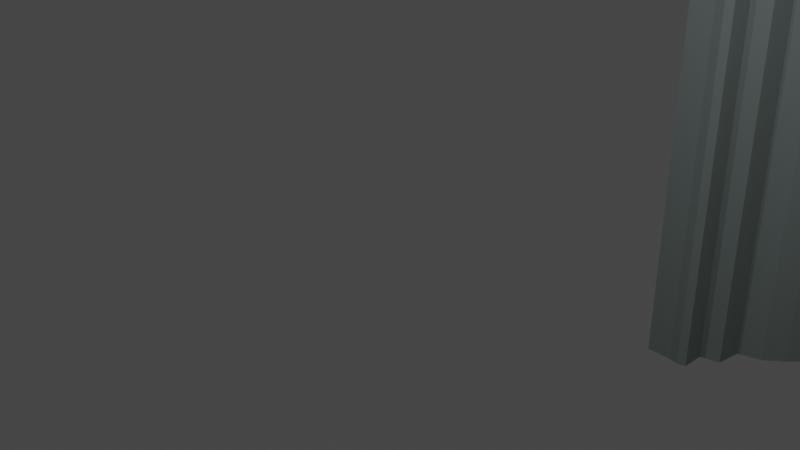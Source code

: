 # Source: arco.blend  (saved by Blender 3.0.42; exported with 4.5.12 LTS)
import bpy
from mathutils import Matrix  # noqa: F401  (used for matrix-valued properties, if any)

bpy.ops.wm.read_factory_settings(use_empty=True)
scene = bpy.context.scene
scene.name = 'Scene'

# ---- collections
col_collection = bpy.data.collections.new('Collection'); scene.collection.children.link(col_collection)

# ---- materials (node trees are filled in below, after node groups)
mat_material = bpy.data.materials.new('Material')
mat_material.alpha_threshold = 0.0
mat_material.use_transparent_shadow = False
mat_material.line_color = (0.0, 0.0, 0.0, 1.0)

# ---- material node trees
mat_material.use_nodes = True; mat_material.node_tree.nodes.clear()
_N = mat_material.node_tree.nodes; _L = mat_material.node_tree.links
n0 = _N.new('ShaderNodeOutputMaterial'); n0.name = 'Material Output'; n0.location = (300, 300)
n1 = _N.new('ShaderNodeBsdfPrincipled'); n1.name = 'Principled BSDF'; n1.location = (10, 300)
n1.distribution = 'GGX'
n1.subsurface_method = 'RANDOM_WALK_SKIN'
n1.inputs[0].default_value = (0.181, 0.2126, 0.2064, 1.0)
n1.inputs[2].default_value = 1.0
n1.inputs[3].default_value = 1.45
n1.inputs[27].default_value = (0.0, 0.0, 0.0, 1.0)
n1.inputs[28].default_value = 1.0
_L.new(n1.outputs[0], n0.inputs[0])
n0.is_active_output = True

# ---- world
world_world = bpy.data.worlds.new('World'); scene.world = world_world
world_world.use_nodes = True; world_world.node_tree.nodes.clear()
_N = world_world.node_tree.nodes; _L = world_world.node_tree.links
n0 = _N.new('ShaderNodeOutputWorld'); n0.name = 'World Output'; n0.location = (300, 300)
n1 = _N.new('ShaderNodeBackground'); n1.name = 'Background'; n1.location = (10, 300)
n1.inputs[0].default_value = (0.05088, 0.05088, 0.05088, 1.0)
_L.new(n1.outputs[0], n0.inputs[0])
n0.is_active_output = True
world_world.color = (0.05088, 0.05088, 0.05088)
world_world.use_sun_shadow = False
world_world.sun_shadow_jitter_overblur = 0.0

# ---- cameras
cam_camera = bpy.data.cameras.new('Camera')
cam_camera.clip_end = 100.0
cam_camera.ortho_scale = 7.314

# ---- lights
light_light = bpy.data.lights.new('Light', 'POINT')
light_light.transmission_factor = 0.0
light_light.energy = 1000.0
light_light.shadow_soft_size = 0.1
light_light.shadow_maximum_resolution = 0.006
light_light.use_absolute_resolution = True
light_light_001 = bpy.data.lights.new('Light.001', 'POINT')
light_light_001.transmission_factor = 0.0
light_light_001.energy = 1000.0
light_light_001.shadow_soft_size = 0.1
light_light_001.shadow_maximum_resolution = 0.006
light_light_001.use_absolute_resolution = True

# ---- meshes
me_cube = bpy.data.meshes.new('Cube')
me_cube.from_pydata([(0.8477, 1.077, 1.0), (1.0, 1.229, -4.906), (-0.8477, 1.077, 1.0), (-1.0, 1.0, -4.906), (-0.8477, -0.6187, 1.0), (-1.0, -0.771, -4.906), (-0.5718, -0.6187, 1.0), (0.8477, 0.8728, 1.0), (-0.429, -0.6459, 1.0), (-0.4441, -0.6493, 1.0), (-0.4441, -0.2517, 1.0), (-0.118, -0.1639, 1.0), (-0.0642, 0.2721, 1.0), (0.367, 0.3993, 1.0), (0.6225, 0.6176, 1.0), (1.0, 0.8152, -4.906), (-0.5862, -0.771, -4.906), (0.7296, 0.5088, -4.906), (0.4412, 0.2625, -4.906), (0.07472, 0.1543, -4.906), (0.02065, -0.2843, -4.906), (-0.2918, -0.3684, -4.906), (-0.2918, -0.771, -4.906), (-0.4264, -0.8014, -4.906), (-1.0, -0.771, 1.0), (-1.0, 1.229, 1.0), (1.0, 1.229, 1.0), (-0.4264, -0.8014, 1.0), (-0.5862, -0.771, 1.0), (-0.2918, -0.771, 1.0), (-0.2918, -0.3684, 1.0), (0.02065, -0.2843, 1.0), (0.07472, 0.1543, 1.0), (0.4412, 0.2625, 1.0), (0.7296, 0.5088, 1.0), (1.0, 0.8152, 1.0), (0.8477, 0.7958, 1.885), (-0.8477, 0.7958, 1.885), (-0.8477, -1.117, 1.69), (-0.5718, -1.117, 1.69), (0.8477, 0.5932, 1.861), (-0.429, -0.9155, 1.687), (-0.4441, -0.9188, 1.687), (-0.4441, -0.5239, 1.732), (-0.118, -0.4366, 1.742), (-0.0642, -0.003509, 1.792), (0.367, 0.1229, 1.807), (0.6225, 0.3397, 1.832), (0.8477, 0.4154, 2.731), (-0.8477, 0.4154, 2.731), (-0.8477, -1.465, 2.345), (-0.5718, -1.465, 2.345), (0.8477, 0.2168, 2.685), (-0.429, -1.262, 2.339), (-0.4441, -1.265, 2.338), (-0.4441, -0.8782, 2.428), (-0.118, -0.7927, 2.448), (-0.0642, -0.3681, 2.548), (0.367, -0.2442, 2.577), (0.6225, -0.03168, 2.626), (0.8477, -0.05959, 3.528), (-0.8477, -0.05959, 3.528), (-0.8477, -1.884, 2.955), (-0.5718, -1.655, 2.955), (0.8477, -0.2515, 3.459), (-0.429, -1.681, 2.946), (-0.4441, -1.684, 2.945), (-0.4441, -1.31, 3.079), (-0.118, -1.227, 3.109), (-0.0642, -0.8169, 3.256), (0.367, -0.6972, 3.299), (0.6225, -0.4917, 3.373), (0.8477, -0.6228, 4.266), (-0.8477, -0.6228, 4.266), (-0.8477, -2.371, 3.514), (-0.5718, -2.142, 3.514), (0.8477, -0.8056, 4.175), (-0.429, -2.167, 3.502), (-0.4441, -2.17, 3.5), (-0.4441, -1.813, 3.677), (-0.118, -1.735, 3.716), (-0.0642, -1.344, 3.909), (0.367, -1.23, 3.965), (0.6225, -1.034, 4.062), (0.8477, -1.267, 4.934), (-0.8477, -1.267, 4.934), (-0.8477, -2.919, 4.013), (-0.5718, -2.919, 4.013), (0.8477, -1.438, 4.823), (-0.429, -2.713, 3.998), (-0.4441, -2.716, 3.996), (-0.4441, -2.382, 4.212), (-0.118, -2.308, 4.26), (-0.0642, -1.942, 4.497), (0.367, -1.836, 4.566), (0.6225, -1.652, 4.685), (0.8477, -1.983, 5.524), (-0.8477, -1.983, 5.524), (-0.8477, -3.521, 4.446), (-0.5718, -3.292, 4.446), (0.8477, -2.141, 5.394), (-0.429, -3.313, 4.428), (-0.4441, -3.315, 4.426), (-0.4441, -3.008, 4.679), (-0.118, -2.941, 4.735), (-0.0642, -2.604, 5.012), (0.367, -2.506, 5.093), (0.6225, -2.338, 5.232), (0.8477, -2.763, 6.028), (-0.8477, -2.763, 6.028), (-0.8477, -4.168, 4.807), (-0.5718, -3.939, 4.807), (0.8477, -2.904, 5.881), (-0.429, -3.958, 4.787), (-0.4441, -3.96, 4.785), (-0.4441, -3.684, 5.071), (-0.118, -3.623, 5.134), (-0.0642, -3.321, 5.448), (0.367, -3.233, 5.54), (0.6225, -3.081, 5.697), (0.8477, -3.595, 6.439), (-0.8477, -3.595, 6.439), (-0.8477, -4.852, 5.091), (-0.5718, -4.623, 5.091), (0.8477, -3.718, 6.277), (-0.429, -4.64, 5.07), (-0.4441, -4.642, 5.067), (-0.4441, -4.4, 5.383), (-0.118, -4.347, 5.453), (-0.0642, -4.083, 5.8), (0.367, -4.005, 5.901), (0.6225, -3.873, 6.074), (0.8477, -4.468, 6.752), (-0.8477, -4.468, 6.752), (-0.8477, -5.564, 5.296), (-0.5718, -5.335, 5.296), (0.8477, -4.572, 6.577), (-0.429, -5.349, 5.272), (-0.4441, -5.351, 5.269), (-0.4441, -5.148, 5.611), (-0.118, -5.103, 5.686), (-0.0642, -4.88, 6.061), (0.367, -4.815, 6.17), (0.6225, -4.703, 6.358), (0.8477, -5.372, 6.963), (-0.8477, -5.372, 6.963), (-0.8477, -6.295, 5.417), (-0.5718, -6.295, 5.417), (0.8477, -5.455, 6.777), (-0.429, -6.078, 5.392), (-0.4441, -6.079, 5.389), (-0.4441, -5.916, 5.752), (-0.118, -5.88, 5.832), (-0.0642, -5.701, 6.229), (0.367, -5.649, 6.346), (0.6225, -5.56, 6.545), (0.8477, -6.294, 7.07), (-0.8477, -6.294, 7.07), (-0.8477, -7.035, 5.453), (-0.5718, -6.806, 5.453), (0.8477, -6.356, 6.875), (-0.429, -6.815, 5.427), (-0.4441, -6.816, 5.424), (-0.4441, -6.696, 5.803), (-0.118, -6.669, 5.887), (-0.0642, -6.537, 6.303), (0.367, -6.499, 6.424), (0.6225, -6.433, 6.632), (0.8477, -7.222, 7.069), (-0.8477, -7.222, 7.069), (-0.8477, -7.546, 5.405), (-0.5718, -7.546, 5.405), (0.8477, -7.261, 6.869), (-0.429, -7.551, 5.378), (-0.4441, -7.552, 5.375), (-0.4441, -7.476, 5.765), (-0.118, -7.459, 5.851), (-0.0642, -7.376, 6.279), (0.367, -7.351, 6.404), (0.6225, -7.31, 6.619)], [], [(3, 1, 15, 17, 18, 19, 20, 21, 22, 23, 16, 5), (2, 8, 9), (5, 24, 25, 3), (16, 28, 24, 5), (3, 25, 26, 1), (28, 16, 23, 27), (27, 23, 22, 29), (29, 22, 21, 30), (30, 21, 20, 31), (31, 20, 19, 32), (32, 19, 18, 33), (33, 18, 17, 34), (34, 17, 15, 35), (1, 26, 35, 15), (4, 2, 25, 24), (2, 0, 26, 25), (8, 6, 28, 27), (9, 8, 27, 29), (10, 9, 29, 30), (11, 10, 30, 31), (12, 11, 31, 32), (13, 12, 32, 33), (14, 13, 33, 34), (7, 14, 34, 35), (0, 7, 35, 26), (6, 4, 24, 28), (6, 8, 41, 39), (14, 7, 40, 47), (0, 2, 37, 36), (13, 14, 47, 46), (2, 4, 38, 37), (12, 13, 46, 45), (11, 12, 45, 44), (10, 11, 44, 43), (8, 2, 37, 41), (45, 46, 58, 57), (44, 45, 57, 56), (37, 42, 54, 49), (43, 44, 56, 55), (42, 43, 55, 54), (38, 39, 51, 50), (39, 41, 53, 51), (40, 36, 48, 52), (36, 37, 49, 48), (2, 9, 42, 37), (7, 0, 36, 40), (4, 6, 39, 38), (9, 10, 43, 42), (50, 51, 63, 62), (51, 53, 65, 63), (52, 48, 60, 64), (48, 49, 61, 60), (59, 52, 64, 71), (49, 50, 62, 61), (58, 59, 71, 70), (53, 49, 61, 65), (57, 58, 70, 69), (41, 37, 49, 53), (46, 47, 59, 58), (37, 38, 50, 49), (47, 40, 52, 59), (61, 62, 74, 73), (70, 71, 83, 82), (65, 61, 73, 77), (69, 70, 82, 81), (68, 69, 81, 80), (61, 66, 78, 73), (67, 68, 80, 79), (66, 67, 79, 78), (62, 63, 75, 74), (54, 55, 67, 66), (55, 56, 68, 67), (49, 54, 66, 61), (56, 57, 69, 68), (73, 78, 90, 85), (79, 80, 92, 91), (78, 79, 91, 90), (74, 75, 87, 86), (75, 77, 89, 87), (76, 72, 84, 88), (72, 73, 85, 84), (83, 76, 88, 95), (73, 74, 86, 85), (71, 64, 76, 83), (60, 61, 73, 72), (64, 60, 72, 76), (63, 65, 77, 75), (87, 89, 101, 99), (88, 84, 96, 100), (84, 85, 97, 96), (95, 88, 100, 107), (85, 86, 98, 97), (94, 95, 107, 106), (89, 85, 97, 101), (93, 94, 106, 105), (92, 93, 105, 104), (80, 81, 93, 92), (81, 82, 94, 93), (77, 73, 85, 89), (82, 83, 95, 94), (101, 97, 109, 113), (105, 106, 118, 117), (104, 105, 117, 116), (97, 102, 114, 109), (103, 104, 116, 115), (102, 103, 115, 114), (98, 99, 111, 110), (99, 101, 113, 111), (100, 96, 108, 112), (86, 87, 99, 98), (90, 91, 103, 102), (91, 92, 104, 103), (85, 90, 102, 97), (114, 115, 127, 126), (110, 111, 123, 122), (111, 113, 125, 123), (112, 108, 120, 124), (108, 109, 121, 120), (119, 112, 124, 131), (109, 110, 122, 121), (118, 119, 131, 130), (113, 109, 121, 125), (106, 107, 119, 118), (97, 98, 110, 109), (107, 100, 112, 119), (96, 97, 109, 108), (120, 121, 133, 132), (131, 124, 136, 143), (121, 122, 134, 133), (130, 131, 143, 142), (125, 121, 133, 137), (129, 130, 142, 141), (128, 129, 141, 140), (121, 126, 138, 133), (127, 128, 140, 139), (115, 116, 128, 127), (109, 114, 126, 121), (116, 117, 129, 128), (117, 118, 130, 129), (140, 141, 153, 152), (133, 138, 150, 145), (139, 140, 152, 151), (138, 139, 151, 150), (134, 135, 147, 146), (135, 137, 149, 147), (136, 132, 144, 148), (132, 133, 145, 144), (143, 136, 148, 155), (124, 120, 132, 136), (123, 125, 137, 135), (122, 123, 135, 134), (126, 127, 139, 138), (146, 147, 159, 158), (147, 149, 161, 159), (148, 144, 156, 160), (144, 145, 157, 156), (155, 148, 160, 167), (145, 146, 158, 157), (154, 155, 167, 166), (149, 145, 157, 161), (153, 154, 166, 165), (141, 142, 154, 153), (137, 133, 145, 149), (142, 143, 155, 154), (133, 134, 146, 145), (157, 158, 170, 169), (166, 167, 179, 178), (161, 157, 169, 173), (165, 166, 178, 177), (164, 165, 177, 176), (157, 162, 174, 169), (163, 164, 176, 175), (162, 163, 175, 174), (158, 159, 171, 170), (150, 151, 163, 162), (151, 152, 164, 163), (145, 150, 162, 157), (152, 153, 165, 164), (172, 168, 179), (168, 169, 179), (169, 170, 171), (169, 171, 173), (177, 178, 169), (178, 179, 169), (175, 176, 177), (175, 177, 169), (174, 175, 169), (167, 160, 172, 179), (156, 157, 169, 168), (160, 156, 168, 172), (159, 161, 173, 171)])
_k = {(2, 4): 1.0, (0, 2): 1.0, (6, 8): 1.0, (8, 9): 1.0, (9, 10): 1.0, (10, 11): 1.0, (11, 12): 1.0, (12, 13): 1.0, (13, 14): 1.0, (7, 14): 1.0, (0, 7): 1.0, (4, 6): 1.0, (37, 38): 1.0, (36, 37): 1.0, (39, 41): 1.0, (42, 43): 1.0, (43, 44): 1.0, (44, 45): 1.0, (45, 46): 1.0, (46, 47): 1.0, (40, 47): 1.0, (36, 40): 1.0, (38, 39): 1.0, (49, 50): 1.0, (48, 49): 1.0, (51, 53): 1.0, (54, 55): 1.0, (55, 56): 1.0, (56, 57): 1.0, (57, 58): 1.0, (58, 59): 1.0, (52, 59): 1.0, (48, 52): 1.0, (50, 51): 1.0, (61, 62): 1.0, (60, 61): 1.0, (63, 65): 1.0, (66, 67): 1.0, (67, 68): 1.0, (68, 69): 1.0, (69, 70): 1.0, (70, 71): 1.0, (64, 71): 1.0, (60, 64): 1.0, (62, 63): 1.0, (73, 74): 1.0, (72, 73): 1.0, (75, 77): 1.0, (78, 79): 1.0, (79, 80): 1.0, (80, 81): 1.0, (81, 82): 1.0, (82, 83): 1.0, (76, 83): 1.0, (72, 76): 1.0, (74, 75): 1.0, (85, 86): 1.0, (84, 85): 1.0, (87, 89): 1.0, (90, 91): 1.0, (91, 92): 1.0, (92, 93): 1.0, (93, 94): 1.0, (94, 95): 1.0, (88, 95): 1.0, (84, 88): 1.0, (86, 87): 1.0, (97, 98): 1.0, (96, 97): 1.0, (99, 101): 1.0, (102, 103): 1.0, (103, 104): 1.0, (104, 105): 1.0, (105, 106): 1.0, (106, 107): 1.0, (100, 107): 1.0, (96, 100): 1.0, (98, 99): 1.0, (109, 110): 1.0, (108, 109): 1.0, (111, 113): 1.0, (114, 115): 1.0, (115, 116): 1.0, (116, 117): 1.0, (117, 118): 1.0, (118, 119): 1.0, (112, 119): 1.0, (108, 112): 1.0, (110, 111): 1.0, (121, 122): 1.0, (120, 121): 1.0, (123, 125): 1.0, (126, 127): 1.0, (127, 128): 1.0, (128, 129): 1.0, (129, 130): 1.0, (130, 131): 1.0, (124, 131): 1.0, (120, 124): 1.0, (122, 123): 1.0, (133, 134): 1.0, (132, 133): 1.0, (135, 137): 1.0, (138, 139): 1.0, (139, 140): 1.0, (140, 141): 1.0, (141, 142): 1.0, (142, 143): 1.0, (136, 143): 1.0, (132, 136): 1.0, (134, 135): 1.0, (145, 146): 1.0, (144, 145): 1.0, (147, 149): 1.0, (150, 151): 1.0, (151, 152): 1.0, (152, 153): 1.0, (153, 154): 1.0, (154, 155): 1.0, (148, 155): 1.0, (144, 148): 1.0, (146, 147): 1.0, (157, 158): 1.0, (156, 157): 1.0, (159, 161): 1.0, (162, 163): 1.0, (163, 164): 1.0, (164, 165): 1.0, (165, 166): 1.0, (166, 167): 1.0, (160, 167): 1.0, (156, 160): 1.0, (158, 159): 1.0, (169, 170): 1.0, (168, 169): 1.0, (171, 173): 1.0, (174, 175): 1.0, (175, 176): 1.0, (176, 177): 1.0, (177, 178): 1.0, (178, 179): 1.0, (172, 179): 1.0, (168, 172): 1.0, (170, 171): 1.0}
me_cube.attributes.new('crease_edge', 'FLOAT', 'EDGE').data.foreach_set('value', [_k.get((min(e.vertices), max(e.vertices)), 0.0) for e in me_cube.edges])
_uv = me_cube.uv_layers.new(name='UVMap')
_uv.uv.foreach_set('vector', [0.125, 0.5, 0.375, 0.5, 0.375, 0.5517, 0.3412, 0.59, 0.3052, 0.6208, 0.2593, 0.6343, 0.2526, 0.6892, 0.2135, 0.6997, 0.2135, 0.75, 0.1967, 0.7538, 0.1767, 0.75, 0.125, 0.75, 0.856, 0.519, 0.8036, 0.7344, 0.8055, 0.7348, 0.375, 0.0, 0.625, 0.0, 0.625, 0.25, 0.375, 0.25, 0.375, 0.9483, 0.625, 0.9483, 0.625, 1.0, 0.375, 1.0, 0.375, 0.25, 0.625, 0.25, 0.625, 0.5, 0.375, 0.5, 0.625, 0.9483, 0.375, 0.9483, 0.375, 0.9283, 0.625, 0.9283, 0.625, 0.9283, 0.375, 0.9283, 0.375, 0.9115, 0.625, 0.9115, 0.625, 0.9115, 0.375, 0.9115, 0.375, 0.9115, 0.625, 0.9115, 0.625, 0.9115, 0.375, 0.9115, 0.375, 0.75, 0.625, 0.75, 0.625, 0.75, 0.375, 0.75, 0.375, 0.6343, 0.625, 0.6343, 0.625, 0.6343, 0.375, 0.6343, 0.375, 0.6208, 0.625, 0.6208, 0.625, 0.6208, 0.375, 0.6208, 0.375, 0.59, 0.625, 0.59, 0.625, 0.59, 0.375, 0.59, 0.375, 0.5517, 0.625, 0.5517, 0.375, 0.5, 0.625, 0.5, 0.625, 0.5517, 0.375, 0.5517, 0.856, 0.731, 0.856, 0.519, 0.875, 0.5, 0.875, 0.75, 0.856, 0.519, 0.644, 0.519, 0.625, 0.5, 0.875, 0.5, 0.8036, 0.7344, 0.8215, 0.731, 0.8233, 0.75, 0.8033, 0.7538, 0.8055, 0.7348, 0.8036, 0.7344, 0.8033, 0.7538, 0.7865, 0.75, 0.8055, 0.6851, 0.8055, 0.7348, 0.7865, 0.75, 0.7865, 0.6997, 0.7647, 0.6741, 0.8055, 0.6851, 0.7865, 0.6997, 0.7474, 0.6892, 0.758, 0.6196, 0.7647, 0.6741, 0.7474, 0.6892, 0.7407, 0.6343, 0.7041, 0.6037, 0.758, 0.6196, 0.7407, 0.6343, 0.6948, 0.6208, 0.6722, 0.5764, 0.7041, 0.6037, 0.6948, 0.6208, 0.6588, 0.59, 0.644, 0.5445, 0.6722, 0.5764, 0.6588, 0.59, 0.625, 0.5517, 0.644, 0.519, 0.644, 0.5445, 0.625, 0.5517, 0.625, 0.5, 0.8215, 0.731, 0.856, 0.731, 0.875, 0.75, 0.8233, 0.75, 0.8215, 0.731, 0.8036, 0.7344, 0.8036, 0.7344, 0.8215, 0.731, 0.6722, 0.5764, 0.644, 0.5445, 0.644, 0.5445, 0.6722, 0.5764, 0.644, 0.519, 0.856, 0.519, 0.856, 0.519, 0.644, 0.519, 0.7041, 0.6037, 0.6722, 0.5764, 0.6722, 0.5764, 0.7041, 0.6037, 0.856, 0.519, 0.856, 0.731, 0.856, 0.731, 0.856, 0.519, 0.758, 0.6196, 0.7041, 0.6037, 0.7041, 0.6037, 0.758, 0.6196, 0.7647, 0.6741, 0.758, 0.6196, 0.758, 0.6196, 0.7647, 0.6741, 0.8055, 0.6851, 0.7647, 0.6741, 0.7647, 0.6741, 0.8055, 0.6851, 0.8036, 0.7344, 0.856, 0.519, 0.856, 0.519, 0.8036, 0.7344, 0.758, 0.6196, 0.7041, 0.6037, 0.7041, 0.6037, 0.758, 0.6196, 0.7647, 0.6741, 0.758, 0.6196, 0.758, 0.6196, 0.7647, 0.6741, 0.856, 0.519, 0.8055, 0.7348, 0.8055, 0.7348, 0.856, 0.519, 0.8055, 0.6851, 0.7647, 0.6741, 0.7647, 0.6741, 0.8055, 0.6851, 0.8055, 0.7348, 0.8055, 0.6851, 0.8055, 0.6851, 0.8055, 0.7348, 0.856, 0.731, 0.8215, 0.731, 0.8215, 0.731, 0.856, 0.731, 0.8215, 0.731, 0.8036, 0.7344, 0.8036, 0.7344, 0.8215, 0.731, 0.644, 0.5445, 0.644, 0.519, 0.644, 0.519, 0.644, 0.5445, 0.644, 0.519, 0.856, 0.519, 0.856, 0.519, 0.644, 0.519, 0.856, 0.519, 0.8055, 0.7348, 0.8055, 0.7348, 0.856, 0.519, 0.644, 0.5445, 0.644, 0.519, 0.644, 0.519, 0.644, 0.5445, 0.856, 0.731, 0.8215, 0.731, 0.8215, 0.731, 0.856, 0.731, 0.8055, 0.7348, 0.8055, 0.6851, 0.8055, 0.6851, 0.8055, 0.7348, 0.856, 0.731, 0.8215, 0.731, 0.8215, 0.731, 0.856, 0.731, 0.8215, 0.731, 0.8036, 0.7344, 0.8036, 0.7344, 0.8215, 0.731, 0.644, 0.5445, 0.644, 0.519, 0.644, 0.519, 0.644, 0.5445, 0.644, 0.519, 0.856, 0.519, 0.856, 0.519, 0.644, 0.519, 0.6722, 0.5764, 0.644, 0.5445, 0.644, 0.5445, 0.6722, 0.5764, 0.856, 0.519, 0.856, 0.731, 0.856, 0.731, 0.856, 0.519, 0.7041, 0.6037, 0.6722, 0.5764, 0.6722, 0.5764, 0.7041, 0.6037, 0.8036, 0.7344, 0.856, 0.519, 0.856, 0.519, 0.8036, 0.7344, 0.758, 0.6196, 0.7041, 0.6037, 0.7041, 0.6037, 0.758, 0.6196, 0.8036, 0.7344, 0.856, 0.519, 0.856, 0.519, 0.8036, 0.7344, 0.7041, 0.6037, 0.6722, 0.5764, 0.6722, 0.5764, 0.7041, 0.6037, 0.856, 0.519, 0.856, 0.731, 0.856, 0.731, 0.856, 0.519, 0.6722, 0.5764, 0.644, 0.5445, 0.644, 0.5445, 0.6722, 0.5764, 0.856, 0.519, 0.856, 0.731, 0.856, 0.731, 0.856, 0.519, 0.7041, 0.6037, 0.6722, 0.5764, 0.6722, 0.5764, 0.7041, 0.6037, 0.8036, 0.7344, 0.856, 0.519, 0.856, 0.519, 0.8036, 0.7344, 0.758, 0.6196, 0.7041, 0.6037, 0.7041, 0.6037, 0.758, 0.6196, 0.7647, 0.6741, 0.758, 0.6196, 0.758, 0.6196, 0.7647, 0.6741, 0.856, 0.519, 0.8055, 0.7348, 0.8055, 0.7348, 0.856, 0.519, 0.8055, 0.6851, 0.7647, 0.6741, 0.7647, 0.6741, 0.8055, 0.6851, 0.8055, 0.7348, 0.8055, 0.6851, 0.8055, 0.6851, 0.8055, 0.7348, 0.856, 0.731, 0.8215, 0.731, 0.8215, 0.731, 0.856, 0.731, 0.8055, 0.7348, 0.8055, 0.6851, 0.8055, 0.6851, 0.8055, 0.7348, 0.8055, 0.6851, 0.7647, 0.6741, 0.7647, 0.6741, 0.8055, 0.6851, 0.856, 0.519, 0.8055, 0.7348, 0.8055, 0.7348, 0.856, 0.519, 0.7647, 0.6741, 0.758, 0.6196, 0.758, 0.6196, 0.7647, 0.6741, 0.856, 0.519, 0.8055, 0.7348, 0.8055, 0.7348, 0.856, 0.519, 0.8055, 0.6851, 0.7647, 0.6741, 0.7647, 0.6741, 0.8055, 0.6851, 0.8055, 0.7348, 0.8055, 0.6851, 0.8055, 0.6851, 0.8055, 0.7348, 0.856, 0.731, 0.8215, 0.731, 0.8215, 0.731, 0.856, 0.731, 0.8215, 0.731, 0.8036, 0.7344, 0.8036, 0.7344, 0.8215, 0.731, 0.644, 0.5445, 0.644, 0.519, 0.644, 0.519, 0.644, 0.5445, 0.644, 0.519, 0.856, 0.519, 0.856, 0.519, 0.644, 0.519, 0.6722, 0.5764, 0.644, 0.5445, 0.644, 0.5445, 0.6722, 0.5764, 0.856, 0.519, 0.856, 0.731, 0.856, 0.731, 0.856, 0.519, 0.6722, 0.5764, 0.644, 0.5445, 0.644, 0.5445, 0.6722, 0.5764, 0.644, 0.519, 0.856, 0.519, 0.856, 0.519, 0.644, 0.519, 0.644, 0.5445, 0.644, 0.519, 0.644, 0.519, 0.644, 0.5445, 0.8215, 0.731, 0.8036, 0.7344, 0.8036, 0.7344, 0.8215, 0.731, 0.8215, 0.731, 0.8036, 0.7344, 0.8036, 0.7344, 0.8215, 0.731, 0.644, 0.5445, 0.644, 0.519, 0.644, 0.519, 0.644, 0.5445, 0.644, 0.519, 0.856, 0.519, 0.856, 0.519, 0.644, 0.519, 0.6722, 0.5764, 0.644, 0.5445, 0.644, 0.5445, 0.6722, 0.5764, 0.856, 0.519, 0.856, 0.731, 0.856, 0.731, 0.856, 0.519, 0.7041, 0.6037, 0.6722, 0.5764, 0.6722, 0.5764, 0.7041, 0.6037, 0.8036, 0.7344, 0.856, 0.519, 0.856, 0.519, 0.8036, 0.7344, 0.758, 0.6196, 0.7041, 0.6037, 0.7041, 0.6037, 0.758, 0.6196, 0.7647, 0.6741, 0.758, 0.6196, 0.758, 0.6196, 0.7647, 0.6741, 0.7647, 0.6741, 0.758, 0.6196, 0.758, 0.6196, 0.7647, 0.6741, 0.758, 0.6196, 0.7041, 0.6037, 0.7041, 0.6037, 0.758, 0.6196, 0.8036, 0.7344, 0.856, 0.519, 0.856, 0.519, 0.8036, 0.7344, 0.7041, 0.6037, 0.6722, 0.5764, 0.6722, 0.5764, 0.7041, 0.6037, 0.8036, 0.7344, 0.856, 0.519, 0.856, 0.519, 0.8036, 0.7344, 0.758, 0.6196, 0.7041, 0.6037, 0.7041, 0.6037, 0.758, 0.6196, 0.7647, 0.6741, 0.758, 0.6196, 0.758, 0.6196, 0.7647, 0.6741, 0.856, 0.519, 0.8055, 0.7348, 0.8055, 0.7348, 0.856, 0.519, 0.8055, 0.6851, 0.7647, 0.6741, 0.7647, 0.6741, 0.8055, 0.6851, 0.8055, 0.7348, 0.8055, 0.6851, 0.8055, 0.6851, 0.8055, 0.7348, 0.856, 0.731, 0.8215, 0.731, 0.8215, 0.731, 0.856, 0.731, 0.8215, 0.731, 0.8036, 0.7344, 0.8036, 0.7344, 0.8215, 0.731, 0.644, 0.5445, 0.644, 0.519, 0.644, 0.519, 0.644, 0.5445, 0.856, 0.731, 0.8215, 0.731, 0.8215, 0.731, 0.856, 0.731, 0.8055, 0.7348, 0.8055, 0.6851, 0.8055, 0.6851, 0.8055, 0.7348, 0.8055, 0.6851, 0.7647, 0.6741, 0.7647, 0.6741, 0.8055, 0.6851, 0.856, 0.519, 0.8055, 0.7348, 0.8055, 0.7348, 0.856, 0.519, 0.8055, 0.7348, 0.8055, 0.6851, 0.8055, 0.6851, 0.8055, 0.7348, 0.856, 0.731, 0.8215, 0.731, 0.8215, 0.731, 0.856, 0.731, 0.8215, 0.731, 0.8036, 0.7344, 0.8036, 0.7344, 0.8215, 0.731, 0.644, 0.5445, 0.644, 0.519, 0.644, 0.519, 0.644, 0.5445, 0.644, 0.519, 0.856, 0.519, 0.856, 0.519, 0.644, 0.519, 0.6722, 0.5764, 0.644, 0.5445, 0.644, 0.5445, 0.6722, 0.5764, 0.856, 0.519, 0.856, 0.731, 0.856, 0.731, 0.856, 0.519, 0.7041, 0.6037, 0.6722, 0.5764, 0.6722, 0.5764, 0.7041, 0.6037, 0.8036, 0.7344, 0.856, 0.519, 0.856, 0.519, 0.8036, 0.7344, 0.7041, 0.6037, 0.6722, 0.5764, 0.6722, 0.5764, 0.7041, 0.6037, 0.856, 0.519, 0.856, 0.731, 0.856, 0.731, 0.856, 0.519, 0.6722, 0.5764, 0.644, 0.5445, 0.644, 0.5445, 0.6722, 0.5764, 0.644, 0.519, 0.856, 0.519, 0.856, 0.519, 0.644, 0.519, 0.644, 0.519, 0.856, 0.519, 0.856, 0.519, 0.644, 0.519, 0.6722, 0.5764, 0.644, 0.5445, 0.644, 0.5445, 0.6722, 0.5764, 0.856, 0.519, 0.856, 0.731, 0.856, 0.731, 0.856, 0.519, 0.7041, 0.6037, 0.6722, 0.5764, 0.6722, 0.5764, 0.7041, 0.6037, 0.8036, 0.7344, 0.856, 0.519, 0.856, 0.519, 0.8036, 0.7344, 0.758, 0.6196, 0.7041, 0.6037, 0.7041, 0.6037, 0.758, 0.6196, 0.7647, 0.6741, 0.758, 0.6196, 0.758, 0.6196, 0.7647, 0.6741, 0.856, 0.519, 0.8055, 0.7348, 0.8055, 0.7348, 0.856, 0.519, 0.8055, 0.6851, 0.7647, 0.6741, 0.7647, 0.6741, 0.8055, 0.6851, 0.8055, 0.6851, 0.7647, 0.6741, 0.7647, 0.6741, 0.8055, 0.6851, 0.856, 0.519, 0.8055, 0.7348, 0.8055, 0.7348, 0.856, 0.519, 0.7647, 0.6741, 0.758, 0.6196, 0.758, 0.6196, 0.7647, 0.6741, 0.758, 0.6196, 0.7041, 0.6037, 0.7041, 0.6037, 0.758, 0.6196, 0.7647, 0.6741, 0.758, 0.6196, 0.758, 0.6196, 0.7647, 0.6741, 0.856, 0.519, 0.8055, 0.7348, 0.8055, 0.7348, 0.856, 0.519, 0.8055, 0.6851, 0.7647, 0.6741, 0.7647, 0.6741, 0.8055, 0.6851, 0.8055, 0.7348, 0.8055, 0.6851, 0.8055, 0.6851, 0.8055, 0.7348, 0.856, 0.731, 0.8215, 0.731, 0.8215, 0.731, 0.856, 0.731, 0.8215, 0.731, 0.8036, 0.7344, 0.8036, 0.7344, 0.8215, 0.731, 0.644, 0.5445, 0.644, 0.519, 0.644, 0.519, 0.644, 0.5445, 0.644, 0.519, 0.856, 0.519, 0.856, 0.519, 0.644, 0.519, 0.6722, 0.5764, 0.644, 0.5445, 0.644, 0.5445, 0.6722, 0.5764, 0.644, 0.5445, 0.644, 0.519, 0.644, 0.519, 0.644, 0.5445, 0.8215, 0.731, 0.8036, 0.7344, 0.8036, 0.7344, 0.8215, 0.731, 0.856, 0.731, 0.8215, 0.731, 0.8215, 0.731, 0.856, 0.731, 0.8055, 0.7348, 0.8055, 0.6851, 0.8055, 0.6851, 0.8055, 0.7348, 0.856, 0.731, 0.8215, 0.731, 0.8215, 0.731, 0.856, 0.731, 0.8215, 0.731, 0.8036, 0.7344, 0.8036, 0.7344, 0.8215, 0.731, 0.644, 0.5445, 0.644, 0.519, 0.644, 0.519, 0.644, 0.5445, 0.644, 0.519, 0.856, 0.519, 0.856, 0.519, 0.644, 0.519, 0.6722, 0.5764, 0.644, 0.5445, 0.644, 0.5445, 0.6722, 0.5764, 0.856, 0.519, 0.856, 0.731, 0.856, 0.731, 0.856, 0.519, 0.7041, 0.6037, 0.6722, 0.5764, 0.6722, 0.5764, 0.7041, 0.6037, 0.8036, 0.7344, 0.856, 0.519, 0.856, 0.519, 0.8036, 0.7344, 0.758, 0.6196, 0.7041, 0.6037, 0.7041, 0.6037, 0.758, 0.6196, 0.758, 0.6196, 0.7041, 0.6037, 0.7041, 0.6037, 0.758, 0.6196, 0.8036, 0.7344, 0.856, 0.519, 0.856, 0.519, 0.8036, 0.7344, 0.7041, 0.6037, 0.6722, 0.5764, 0.6722, 0.5764, 0.7041, 0.6037, 0.856, 0.519, 0.856, 0.731, 0.856, 0.731, 0.856, 0.519, 0.856, 0.519, 0.856, 0.731, 0.856, 0.731, 0.856, 0.519, 0.7041, 0.6037, 0.6722, 0.5764, 0.6722, 0.5764, 0.7041, 0.6037, 0.8036, 0.7344, 0.856, 0.519, 0.856, 0.519, 0.8036, 0.7344, 0.758, 0.6196, 0.7041, 0.6037, 0.7041, 0.6037, 0.758, 0.6196, 0.7647, 0.6741, 0.758, 0.6196, 0.758, 0.6196, 0.7647, 0.6741, 0.856, 0.519, 0.8055, 0.7348, 0.8055, 0.7348, 0.856, 0.519, 0.8055, 0.6851, 0.7647, 0.6741, 0.7647, 0.6741, 0.8055, 0.6851, 0.8055, 0.7348, 0.8055, 0.6851, 0.8055, 0.6851, 0.8055, 0.7348, 0.856, 0.731, 0.8215, 0.731, 0.8215, 0.731, 0.856, 0.731, 0.8055, 0.7348, 0.8055, 0.6851, 0.8055, 0.6851, 0.8055, 0.7348, 0.8055, 0.6851, 0.7647, 0.6741, 0.7647, 0.6741, 0.8055, 0.6851, 0.856, 0.519, 0.8055, 0.7348, 0.8055, 0.7348, 0.856, 0.519, 0.7647, 0.6741, 0.758, 0.6196, 0.758, 0.6196, 0.7647, 0.6741, 0.644, 0.5445, 0.644, 0.519, 0.6722, 0.5764, 0.644, 0.519, 0.856, 0.519, 0.6722, 0.5764, 0.856, 0.519, 0.856, 0.731, 0.8215, 0.731, 0.856, 0.519, 0.8215, 0.731, 0.8036, 0.7344, 0.758, 0.6196, 0.7041, 0.6037, 0.856, 0.519, 0.7041, 0.6037, 0.6722, 0.5764, 0.856, 0.519, 0.8055, 0.6851, 0.7647, 0.6741, 0.758, 0.6196, 0.8055, 0.6851, 0.758, 0.6196, 0.856, 0.519, 0.8055, 0.7348, 0.8055, 0.6851, 0.856, 0.519, 0.6722, 0.5764, 0.644, 0.5445, 0.644, 0.5445, 0.6722, 0.5764, 0.644, 0.519, 0.856, 0.519, 0.856, 0.519, 0.644, 0.519, 0.644, 0.5445, 0.644, 0.519, 0.644, 0.519, 0.644, 0.5445, 0.8215, 0.731, 0.8036, 0.7344, 0.8036, 0.7344, 0.8215, 0.731])
me_cube.materials.append(mat_material)
me_cube.use_remesh_preserve_volume = False
me_cube.use_remesh_preserve_attributes = False
me_cube.use_mirror_vertex_groups = False
me_cube.update()
me_cube_001 = bpy.data.meshes.new('Cube.001')
me_cube_001.from_pydata([(0.8485, 0.6187, 1.0), (1.001, 0.771, -4.906), (-0.8469, 0.6187, 1.0), (-1.0, 1.0, -4.906), (-0.8469, -1.077, 1.0), (-0.9992, -1.229, -4.906), (-0.571, -1.077, 1.0), (0.8485, 0.4147, 1.0), (-0.4282, -1.104, 1.0), (-0.4433, -1.107, 1.0), (-0.4433, -0.7098, 1.0), (-0.1172, -0.622, 1.0), (-0.0634, -0.186, 1.0), (0.3678, -0.05873, 1.0), (0.6233, 0.1596, 1.0), (1.001, 0.3572, -4.906), (-0.5854, -1.229, -4.906), (0.7304, 0.05073, -4.906), (0.442, -0.1956, -4.906), (0.07552, -0.3038, -4.906), (0.02145, -0.7424, -4.906), (-0.291, -0.8265, -4.906), (-0.291, -1.229, -4.906), (-0.4256, -1.26, -4.906), (-0.9992, -1.229, 1.0), (-0.9992, 0.771, 1.0), (1.001, 0.771, 1.0), (-0.4256, -1.26, 1.0), (-0.5854, -1.229, 1.0), (-0.291, -1.229, 1.0), (-0.291, -0.8265, 1.0), (0.02145, -0.7424, 1.0), (0.07552, -0.3038, 1.0), (0.442, -0.1956, 1.0), (0.7304, 0.05073, 1.0), (1.001, 0.3572, 1.0), (0.8485, 0.3378, 1.885), (-0.8469, 0.3378, 1.885), (-0.8477, -1.117, 1.69), (-0.5718, -1.117, 1.69), (0.8485, 0.1352, 1.861), (-0.4282, -1.374, 1.687), (-0.4433, -1.377, 1.687), (-0.4433, -0.9819, 1.732), (-0.1172, -0.8947, 1.742), (-0.0634, -0.4616, 1.792), (0.3678, -0.3352, 1.807), (0.6233, -0.1183, 1.832), (0.8485, -0.04269, 2.731), (-0.8469, -0.04269, 2.731), (-0.8477, -1.465, 2.345), (-0.5718, -1.465, 2.345), (0.8485, -0.2413, 2.685), (-0.4282, -1.72, 2.339), (-0.4433, -1.723, 2.338), (-0.4433, -1.336, 2.428), (-0.1172, -1.251, 2.448), (-0.0634, -0.8262, 2.548), (0.3678, -0.7023, 2.577), (0.6233, -0.4898, 2.626), (0.8485, -0.5177, 3.528), (-0.8469, -0.5177, 3.528), (-0.8477, -1.884, 2.955), (-0.571, -2.113, 2.955), (0.8485, -0.7096, 3.459), (-0.4282, -2.139, 2.946), (-0.4433, -2.142, 2.945), (-0.4433, -1.768, 3.079), (-0.1172, -1.685, 3.109), (-0.0634, -1.275, 3.256), (0.3678, -1.155, 3.299), (0.6233, -0.9498, 3.373), (0.8485, -1.081, 4.266), (-0.8469, -1.081, 4.266), (-0.8477, -2.371, 3.514), (-0.571, -2.6, 3.514), (0.8485, -1.264, 4.175), (-0.4282, -2.625, 3.502), (-0.4433, -2.628, 3.5), (-0.4433, -2.272, 3.677), (-0.1172, -2.193, 3.716), (-0.0634, -1.802, 3.909), (0.3678, -1.688, 3.965), (0.6233, -1.492, 4.062), (0.8485, -1.725, 4.934), (-0.8469, -1.725, 4.934), (-0.8477, -2.919, 4.013), (-0.5718, -2.919, 4.013), (0.8485, -1.896, 4.823), (-0.4282, -3.171, 3.998), (-0.4433, -3.174, 3.996), (-0.4433, -2.84, 4.212), (-0.1172, -2.767, 4.26), (-0.0634, -2.4, 4.497), (0.3678, -2.294, 4.566), (0.6233, -2.11, 4.685), (0.8485, -2.441, 5.524), (-0.8469, -2.441, 5.524), (-0.8477, -3.521, 4.446), (-0.571, -3.75, 4.446), (0.8485, -2.599, 5.394), (-0.4282, -3.771, 4.428), (-0.4433, -3.773, 4.426), (-0.4433, -3.467, 4.679), (-0.1172, -3.399, 4.735), (-0.0634, -3.062, 5.012), (0.3678, -2.964, 5.093), (0.6233, -2.796, 5.232), (0.8485, -3.221, 6.028), (-0.8469, -3.221, 6.028), (-0.8477, -4.168, 4.807), (-0.571, -4.397, 4.807), (0.8485, -3.362, 5.881), (-0.4282, -4.416, 4.787), (-0.4433, -4.418, 4.785), (-0.4433, -4.142, 5.071), (-0.1172, -4.081, 5.134), (-0.0634, -3.779, 5.448), (0.3678, -3.691, 5.54), (0.6233, -3.539, 5.697), (0.8485, -4.053, 6.439), (-0.8469, -4.053, 6.439), (-0.8477, -4.852, 5.091), (-0.571, -5.081, 5.091), (0.8485, -4.176, 6.277), (-0.4282, -5.098, 5.07), (-0.4433, -5.1, 5.067), (-0.4433, -4.858, 5.383), (-0.1172, -4.805, 5.453), (-0.0634, -4.541, 5.8), (0.3678, -4.464, 5.901), (0.6233, -4.331, 6.074), (0.8485, -4.926, 6.752), (-0.8469, -4.926, 6.752), (-0.8477, -5.564, 5.296), (-0.571, -5.793, 5.296), (0.8485, -5.031, 6.577), (-0.4282, -5.807, 5.272), (-0.4433, -5.809, 5.269), (-0.4433, -5.606, 5.611), (-0.1172, -5.561, 5.686), (-0.0634, -5.338, 6.061), (0.3678, -5.273, 6.17), (0.6233, -5.161, 6.358), (0.8485, -5.83, 6.963), (-0.8469, -5.83, 6.963), (-0.8477, -6.295, 5.417), (-0.5718, -6.295, 5.417), (0.8485, -5.913, 6.777), (-0.4282, -6.536, 5.392), (-0.4433, -6.537, 5.389), (-0.4433, -6.374, 5.752), (-0.1172, -6.338, 5.832), (-0.0634, -6.16, 6.229), (0.3678, -6.107, 6.346), (0.6233, -6.018, 6.545), (0.8485, -6.752, 7.07), (-0.8418, -8.224, 7.07), (-0.8477, -7.035, 5.453), (-0.571, -7.265, 5.453), (0.8485, -6.814, 6.875), (-0.4231, -8.744, 5.427), (-0.4433, -7.274, 5.424), (-0.4433, -7.154, 5.803), (-0.1172, -7.127, 5.887), (-0.0634, -6.995, 6.303), (0.3678, -6.957, 6.424), (0.6233, -6.891, 6.632), (0.8485, -7.68, 7.069), (-0.8418, -9.152, 7.069), (-0.8469, -8.004, 5.405), (-0.571, -8.004, 5.405), (0.8485, -7.719, 6.869), (-0.4231, -9.481, 5.378), (-0.4433, -8.01, 5.375), (-0.4433, -7.934, 5.765), (-0.1172, -7.917, 5.851), (-0.0634, -7.834, 6.279), (0.3678, -7.809, 6.404), (0.6233, -7.768, 6.619)], [], [(3, 1, 15, 17, 18, 19, 20, 21, 22, 23, 16, 5), (2, 8, 9), (5, 24, 25, 3), (16, 28, 24, 5), (3, 25, 26, 1), (28, 16, 23, 27), (27, 23, 22, 29), (29, 22, 21, 30), (30, 21, 20, 31), (31, 20, 19, 32), (32, 19, 18, 33), (33, 18, 17, 34), (34, 17, 15, 35), (1, 26, 35, 15), (4, 2, 25, 24), (2, 0, 26, 25), (8, 6, 28, 27), (9, 8, 27, 29), (10, 9, 29, 30), (11, 10, 30, 31), (12, 11, 31, 32), (13, 12, 32, 33), (14, 13, 33, 34), (7, 14, 34, 35), (0, 7, 35, 26), (6, 4, 24, 28), (6, 8, 41, 39), (14, 7, 40, 47), (0, 2, 37, 36), (13, 14, 47, 46), (2, 4, 38, 37), (12, 13, 46, 45), (11, 12, 45, 44), (10, 11, 44, 43), (8, 2, 37, 41), (45, 46, 58, 57), (44, 45, 57, 56), (37, 42, 54, 49), (43, 44, 56, 55), (42, 43, 55, 54), (38, 39, 51, 50), (39, 41, 53, 51), (40, 36, 48, 52), (36, 37, 49, 48), (2, 9, 42, 37), (7, 0, 36, 40), (4, 6, 39, 38), (9, 10, 43, 42), (50, 51, 63, 62), (51, 53, 65, 63), (52, 48, 60, 64), (48, 49, 61, 60), (59, 52, 64, 71), (49, 50, 62, 61), (58, 59, 71, 70), (53, 49, 61, 65), (57, 58, 70, 69), (41, 37, 49, 53), (46, 47, 59, 58), (37, 38, 50, 49), (47, 40, 52, 59), (61, 62, 74, 73), (70, 71, 83, 82), (65, 61, 73, 77), (69, 70, 82, 81), (68, 69, 81, 80), (61, 66, 78, 73), (67, 68, 80, 79), (66, 67, 79, 78), (62, 63, 75, 74), (54, 55, 67, 66), (55, 56, 68, 67), (49, 54, 66, 61), (56, 57, 69, 68), (73, 78, 90, 85), (79, 80, 92, 91), (78, 79, 91, 90), (74, 75, 87, 86), (75, 77, 89, 87), (76, 72, 84, 88), (72, 73, 85, 84), (83, 76, 88, 95), (73, 74, 86, 85), (71, 64, 76, 83), (60, 61, 73, 72), (64, 60, 72, 76), (63, 65, 77, 75), (87, 89, 101, 99), (88, 84, 96, 100), (84, 85, 97, 96), (95, 88, 100, 107), (85, 86, 98, 97), (94, 95, 107, 106), (89, 85, 97, 101), (93, 94, 106, 105), (92, 93, 105, 104), (80, 81, 93, 92), (81, 82, 94, 93), (77, 73, 85, 89), (82, 83, 95, 94), (101, 97, 109, 113), (105, 106, 118, 117), (104, 105, 117, 116), (97, 102, 114, 109), (103, 104, 116, 115), (102, 103, 115, 114), (98, 99, 111, 110), (99, 101, 113, 111), (100, 96, 108, 112), (86, 87, 99, 98), (90, 91, 103, 102), (91, 92, 104, 103), (85, 90, 102, 97), (114, 115, 127, 126), (110, 111, 123, 122), (111, 113, 125, 123), (112, 108, 120, 124), (108, 109, 121, 120), (119, 112, 124, 131), (109, 110, 122, 121), (118, 119, 131, 130), (113, 109, 121, 125), (106, 107, 119, 118), (97, 98, 110, 109), (107, 100, 112, 119), (96, 97, 109, 108), (120, 121, 133, 132), (131, 124, 136, 143), (121, 122, 134, 133), (130, 131, 143, 142), (125, 121, 133, 137), (129, 130, 142, 141), (128, 129, 141, 140), (121, 126, 138, 133), (127, 128, 140, 139), (115, 116, 128, 127), (109, 114, 126, 121), (116, 117, 129, 128), (117, 118, 130, 129), (140, 141, 153, 152), (133, 138, 150, 145), (139, 140, 152, 151), (138, 139, 151, 150), (134, 135, 147, 146), (135, 137, 149, 147), (136, 132, 144, 148), (132, 133, 145, 144), (143, 136, 148, 155), (124, 120, 132, 136), (123, 125, 137, 135), (122, 123, 135, 134), (126, 127, 139, 138), (146, 147, 159, 158), (147, 149, 161, 159), (148, 144, 156, 160), (144, 145, 157, 156), (155, 148, 160, 167), (145, 146, 158, 157), (154, 155, 167, 166), (149, 145, 157, 161), (153, 154, 166, 165), (141, 142, 154, 153), (137, 133, 145, 149), (142, 143, 155, 154), (133, 134, 146, 145), (157, 158, 170, 169), (166, 167, 179, 178), (161, 157, 169, 173), (165, 166, 178, 177), (164, 165, 177, 176), (157, 162, 174, 169), (163, 164, 176, 175), (162, 163, 175, 174), (158, 159, 171, 170), (150, 151, 163, 162), (151, 152, 164, 163), (145, 150, 162, 157), (152, 153, 165, 164), (172, 168, 179), (168, 169, 179), (169, 170, 171), (169, 171, 173), (177, 178, 169), (178, 179, 169), (175, 176, 177), (175, 177, 169), (174, 175, 169), (167, 160, 172, 179), (156, 157, 169, 168), (160, 156, 168, 172), (159, 161, 173, 171)])
_k = {(2, 4): 1.0, (0, 2): 1.0, (6, 8): 1.0, (8, 9): 1.0, (9, 10): 1.0, (10, 11): 1.0, (11, 12): 1.0, (12, 13): 1.0, (13, 14): 1.0, (7, 14): 1.0, (0, 7): 1.0, (4, 6): 1.0, (37, 38): 1.0, (36, 37): 1.0, (39, 41): 1.0, (42, 43): 1.0, (43, 44): 1.0, (44, 45): 1.0, (45, 46): 1.0, (46, 47): 1.0, (40, 47): 1.0, (36, 40): 1.0, (38, 39): 1.0, (49, 50): 1.0, (48, 49): 1.0, (51, 53): 1.0, (54, 55): 1.0, (55, 56): 1.0, (56, 57): 1.0, (57, 58): 1.0, (58, 59): 1.0, (52, 59): 1.0, (48, 52): 1.0, (50, 51): 1.0, (61, 62): 1.0, (60, 61): 1.0, (63, 65): 1.0, (66, 67): 1.0, (67, 68): 1.0, (68, 69): 1.0, (69, 70): 1.0, (70, 71): 1.0, (64, 71): 1.0, (60, 64): 1.0, (62, 63): 1.0, (73, 74): 1.0, (72, 73): 1.0, (75, 77): 1.0, (78, 79): 1.0, (79, 80): 1.0, (80, 81): 1.0, (81, 82): 1.0, (82, 83): 1.0, (76, 83): 1.0, (72, 76): 1.0, (74, 75): 1.0, (85, 86): 1.0, (84, 85): 1.0, (87, 89): 1.0, (90, 91): 1.0, (91, 92): 1.0, (92, 93): 1.0, (93, 94): 1.0, (94, 95): 1.0, (88, 95): 1.0, (84, 88): 1.0, (86, 87): 1.0, (97, 98): 1.0, (96, 97): 1.0, (99, 101): 1.0, (102, 103): 1.0, (103, 104): 1.0, (104, 105): 1.0, (105, 106): 1.0, (106, 107): 1.0, (100, 107): 1.0, (96, 100): 1.0, (98, 99): 1.0, (109, 110): 1.0, (108, 109): 1.0, (111, 113): 1.0, (114, 115): 1.0, (115, 116): 1.0, (116, 117): 1.0, (117, 118): 1.0, (118, 119): 1.0, (112, 119): 1.0, (108, 112): 1.0, (110, 111): 1.0, (121, 122): 1.0, (120, 121): 1.0, (123, 125): 1.0, (126, 127): 1.0, (127, 128): 1.0, (128, 129): 1.0, (129, 130): 1.0, (130, 131): 1.0, (124, 131): 1.0, (120, 124): 1.0, (122, 123): 1.0, (133, 134): 1.0, (132, 133): 1.0, (135, 137): 1.0, (138, 139): 1.0, (139, 140): 1.0, (140, 141): 1.0, (141, 142): 1.0, (142, 143): 1.0, (136, 143): 1.0, (132, 136): 1.0, (134, 135): 1.0, (145, 146): 1.0, (144, 145): 1.0, (147, 149): 1.0, (150, 151): 1.0, (151, 152): 1.0, (152, 153): 1.0, (153, 154): 1.0, (154, 155): 1.0, (148, 155): 1.0, (144, 148): 1.0, (146, 147): 1.0, (157, 158): 1.0, (156, 157): 1.0, (159, 161): 1.0, (162, 163): 1.0, (163, 164): 1.0, (164, 165): 1.0, (165, 166): 1.0, (166, 167): 1.0, (160, 167): 1.0, (156, 160): 1.0, (158, 159): 1.0, (169, 170): 1.0, (168, 169): 1.0, (171, 173): 1.0, (174, 175): 1.0, (175, 176): 1.0, (176, 177): 1.0, (177, 178): 1.0, (178, 179): 1.0, (172, 179): 1.0, (168, 172): 1.0, (170, 171): 1.0}
me_cube_001.attributes.new('crease_edge', 'FLOAT', 'EDGE').data.foreach_set('value', [_k.get((min(e.vertices), max(e.vertices)), 0.0) for e in me_cube_001.edges])
_uv = me_cube_001.uv_layers.new(name='UVMap')
_uv.uv.foreach_set('vector', [0.125, 0.5, 0.375, 0.5, 0.375, 0.5517, 0.3412, 0.59, 0.3052, 0.6208, 0.2593, 0.6343, 0.2526, 0.6892, 0.2135, 0.6997, 0.2135, 0.75, 0.1967, 0.7538, 0.1767, 0.75, 0.125, 0.75, 0.856, 0.519, 0.8036, 0.7344, 0.8055, 0.7348, 0.375, 0.0, 0.625, 0.0, 0.625, 0.25, 0.375, 0.25, 0.375, 0.9483, 0.625, 0.9483, 0.625, 1.0, 0.375, 1.0, 0.375, 0.25, 0.625, 0.25, 0.625, 0.5, 0.375, 0.5, 0.625, 0.9483, 0.375, 0.9483, 0.375, 0.9283, 0.625, 0.9283, 0.625, 0.9283, 0.375, 0.9283, 0.375, 0.9115, 0.625, 0.9115, 0.625, 0.9115, 0.375, 0.9115, 0.375, 0.9115, 0.625, 0.9115, 0.625, 0.9115, 0.375, 0.9115, 0.375, 0.75, 0.625, 0.75, 0.625, 0.75, 0.375, 0.75, 0.375, 0.6343, 0.625, 0.6343, 0.625, 0.6343, 0.375, 0.6343, 0.375, 0.6208, 0.625, 0.6208, 0.625, 0.6208, 0.375, 0.6208, 0.375, 0.59, 0.625, 0.59, 0.625, 0.59, 0.375, 0.59, 0.375, 0.5517, 0.625, 0.5517, 0.375, 0.5, 0.625, 0.5, 0.625, 0.5517, 0.375, 0.5517, 0.856, 0.731, 0.856, 0.519, 0.875, 0.5, 0.875, 0.75, 0.856, 0.519, 0.644, 0.519, 0.625, 0.5, 0.875, 0.5, 0.8036, 0.7344, 0.8215, 0.731, 0.8233, 0.75, 0.8033, 0.7538, 0.8055, 0.7348, 0.8036, 0.7344, 0.8033, 0.7538, 0.7865, 0.75, 0.8055, 0.6851, 0.8055, 0.7348, 0.7865, 0.75, 0.7865, 0.6997, 0.7647, 0.6741, 0.8055, 0.6851, 0.7865, 0.6997, 0.7474, 0.6892, 0.758, 0.6196, 0.7647, 0.6741, 0.7474, 0.6892, 0.7407, 0.6343, 0.7041, 0.6037, 0.758, 0.6196, 0.7407, 0.6343, 0.6948, 0.6208, 0.6722, 0.5764, 0.7041, 0.6037, 0.6948, 0.6208, 0.6588, 0.59, 0.644, 0.5445, 0.6722, 0.5764, 0.6588, 0.59, 0.625, 0.5517, 0.644, 0.519, 0.644, 0.5445, 0.625, 0.5517, 0.625, 0.5, 0.8215, 0.731, 0.856, 0.731, 0.875, 0.75, 0.8233, 0.75, 0.8215, 0.731, 0.8036, 0.7344, 0.8036, 0.7344, 0.8215, 0.731, 0.6722, 0.5764, 0.644, 0.5445, 0.644, 0.5445, 0.6722, 0.5764, 0.644, 0.519, 0.856, 0.519, 0.856, 0.519, 0.644, 0.519, 0.7041, 0.6037, 0.6722, 0.5764, 0.6722, 0.5764, 0.7041, 0.6037, 0.856, 0.519, 0.856, 0.731, 0.856, 0.731, 0.856, 0.519, 0.758, 0.6196, 0.7041, 0.6037, 0.7041, 0.6037, 0.758, 0.6196, 0.7647, 0.6741, 0.758, 0.6196, 0.758, 0.6196, 0.7647, 0.6741, 0.8055, 0.6851, 0.7647, 0.6741, 0.7647, 0.6741, 0.8055, 0.6851, 0.8036, 0.7344, 0.856, 0.519, 0.856, 0.519, 0.8036, 0.7344, 0.758, 0.6196, 0.7041, 0.6037, 0.7041, 0.6037, 0.758, 0.6196, 0.7647, 0.6741, 0.758, 0.6196, 0.758, 0.6196, 0.7647, 0.6741, 0.856, 0.519, 0.8055, 0.7348, 0.8055, 0.7348, 0.856, 0.519, 0.8055, 0.6851, 0.7647, 0.6741, 0.7647, 0.6741, 0.8055, 0.6851, 0.8055, 0.7348, 0.8055, 0.6851, 0.8055, 0.6851, 0.8055, 0.7348, 0.856, 0.731, 0.8215, 0.731, 0.8215, 0.731, 0.856, 0.731, 0.8215, 0.731, 0.8036, 0.7344, 0.8036, 0.7344, 0.8215, 0.731, 0.644, 0.5445, 0.644, 0.519, 0.644, 0.519, 0.644, 0.5445, 0.644, 0.519, 0.856, 0.519, 0.856, 0.519, 0.644, 0.519, 0.856, 0.519, 0.8055, 0.7348, 0.8055, 0.7348, 0.856, 0.519, 0.644, 0.5445, 0.644, 0.519, 0.644, 0.519, 0.644, 0.5445, 0.856, 0.731, 0.8215, 0.731, 0.8215, 0.731, 0.856, 0.731, 0.8055, 0.7348, 0.8055, 0.6851, 0.8055, 0.6851, 0.8055, 0.7348, 0.856, 0.731, 0.8215, 0.731, 0.8215, 0.731, 0.856, 0.731, 0.8215, 0.731, 0.8036, 0.7344, 0.8036, 0.7344, 0.8215, 0.731, 0.644, 0.5445, 0.644, 0.519, 0.644, 0.519, 0.644, 0.5445, 0.644, 0.519, 0.856, 0.519, 0.856, 0.519, 0.644, 0.519, 0.6722, 0.5764, 0.644, 0.5445, 0.644, 0.5445, 0.6722, 0.5764, 0.856, 0.519, 0.856, 0.731, 0.856, 0.731, 0.856, 0.519, 0.7041, 0.6037, 0.6722, 0.5764, 0.6722, 0.5764, 0.7041, 0.6037, 0.8036, 0.7344, 0.856, 0.519, 0.856, 0.519, 0.8036, 0.7344, 0.758, 0.6196, 0.7041, 0.6037, 0.7041, 0.6037, 0.758, 0.6196, 0.8036, 0.7344, 0.856, 0.519, 0.856, 0.519, 0.8036, 0.7344, 0.7041, 0.6037, 0.6722, 0.5764, 0.6722, 0.5764, 0.7041, 0.6037, 0.856, 0.519, 0.856, 0.731, 0.856, 0.731, 0.856, 0.519, 0.6722, 0.5764, 0.644, 0.5445, 0.644, 0.5445, 0.6722, 0.5764, 0.856, 0.519, 0.856, 0.731, 0.856, 0.731, 0.856, 0.519, 0.7041, 0.6037, 0.6722, 0.5764, 0.6722, 0.5764, 0.7041, 0.6037, 0.8036, 0.7344, 0.856, 0.519, 0.856, 0.519, 0.8036, 0.7344, 0.758, 0.6196, 0.7041, 0.6037, 0.7041, 0.6037, 0.758, 0.6196, 0.7647, 0.6741, 0.758, 0.6196, 0.758, 0.6196, 0.7647, 0.6741, 0.856, 0.519, 0.8055, 0.7348, 0.8055, 0.7348, 0.856, 0.519, 0.8055, 0.6851, 0.7647, 0.6741, 0.7647, 0.6741, 0.8055, 0.6851, 0.8055, 0.7348, 0.8055, 0.6851, 0.8055, 0.6851, 0.8055, 0.7348, 0.856, 0.731, 0.8215, 0.731, 0.8215, 0.731, 0.856, 0.731, 0.8055, 0.7348, 0.8055, 0.6851, 0.8055, 0.6851, 0.8055, 0.7348, 0.8055, 0.6851, 0.7647, 0.6741, 0.7647, 0.6741, 0.8055, 0.6851, 0.856, 0.519, 0.8055, 0.7348, 0.8055, 0.7348, 0.856, 0.519, 0.7647, 0.6741, 0.758, 0.6196, 0.758, 0.6196, 0.7647, 0.6741, 0.856, 0.519, 0.8055, 0.7348, 0.8055, 0.7348, 0.856, 0.519, 0.8055, 0.6851, 0.7647, 0.6741, 0.7647, 0.6741, 0.8055, 0.6851, 0.8055, 0.7348, 0.8055, 0.6851, 0.8055, 0.6851, 0.8055, 0.7348, 0.856, 0.731, 0.8215, 0.731, 0.8215, 0.731, 0.856, 0.731, 0.8215, 0.731, 0.8036, 0.7344, 0.8036, 0.7344, 0.8215, 0.731, 0.644, 0.5445, 0.644, 0.519, 0.644, 0.519, 0.644, 0.5445, 0.644, 0.519, 0.856, 0.519, 0.856, 0.519, 0.644, 0.519, 0.6722, 0.5764, 0.644, 0.5445, 0.644, 0.5445, 0.6722, 0.5764, 0.856, 0.519, 0.856, 0.731, 0.856, 0.731, 0.856, 0.519, 0.6722, 0.5764, 0.644, 0.5445, 0.644, 0.5445, 0.6722, 0.5764, 0.644, 0.519, 0.856, 0.519, 0.856, 0.519, 0.644, 0.519, 0.644, 0.5445, 0.644, 0.519, 0.644, 0.519, 0.644, 0.5445, 0.8215, 0.731, 0.8036, 0.7344, 0.8036, 0.7344, 0.8215, 0.731, 0.8215, 0.731, 0.8036, 0.7344, 0.8036, 0.7344, 0.8215, 0.731, 0.644, 0.5445, 0.644, 0.519, 0.644, 0.519, 0.644, 0.5445, 0.644, 0.519, 0.856, 0.519, 0.856, 0.519, 0.644, 0.519, 0.6722, 0.5764, 0.644, 0.5445, 0.644, 0.5445, 0.6722, 0.5764, 0.856, 0.519, 0.856, 0.731, 0.856, 0.731, 0.856, 0.519, 0.7041, 0.6037, 0.6722, 0.5764, 0.6722, 0.5764, 0.7041, 0.6037, 0.8036, 0.7344, 0.856, 0.519, 0.856, 0.519, 0.8036, 0.7344, 0.758, 0.6196, 0.7041, 0.6037, 0.7041, 0.6037, 0.758, 0.6196, 0.7647, 0.6741, 0.758, 0.6196, 0.758, 0.6196, 0.7647, 0.6741, 0.7647, 0.6741, 0.758, 0.6196, 0.758, 0.6196, 0.7647, 0.6741, 0.758, 0.6196, 0.7041, 0.6037, 0.7041, 0.6037, 0.758, 0.6196, 0.8036, 0.7344, 0.856, 0.519, 0.856, 0.519, 0.8036, 0.7344, 0.7041, 0.6037, 0.6722, 0.5764, 0.6722, 0.5764, 0.7041, 0.6037, 0.8036, 0.7344, 0.856, 0.519, 0.856, 0.519, 0.8036, 0.7344, 0.758, 0.6196, 0.7041, 0.6037, 0.7041, 0.6037, 0.758, 0.6196, 0.7647, 0.6741, 0.758, 0.6196, 0.758, 0.6196, 0.7647, 0.6741, 0.856, 0.519, 0.8055, 0.7348, 0.8055, 0.7348, 0.856, 0.519, 0.8055, 0.6851, 0.7647, 0.6741, 0.7647, 0.6741, 0.8055, 0.6851, 0.8055, 0.7348, 0.8055, 0.6851, 0.8055, 0.6851, 0.8055, 0.7348, 0.856, 0.731, 0.8215, 0.731, 0.8215, 0.731, 0.856, 0.731, 0.8215, 0.731, 0.8036, 0.7344, 0.8036, 0.7344, 0.8215, 0.731, 0.644, 0.5445, 0.644, 0.519, 0.644, 0.519, 0.644, 0.5445, 0.856, 0.731, 0.8215, 0.731, 0.8215, 0.731, 0.856, 0.731, 0.8055, 0.7348, 0.8055, 0.6851, 0.8055, 0.6851, 0.8055, 0.7348, 0.8055, 0.6851, 0.7647, 0.6741, 0.7647, 0.6741, 0.8055, 0.6851, 0.856, 0.519, 0.8055, 0.7348, 0.8055, 0.7348, 0.856, 0.519, 0.8055, 0.7348, 0.8055, 0.6851, 0.8055, 0.6851, 0.8055, 0.7348, 0.856, 0.731, 0.8215, 0.731, 0.8215, 0.731, 0.856, 0.731, 0.8215, 0.731, 0.8036, 0.7344, 0.8036, 0.7344, 0.8215, 0.731, 0.644, 0.5445, 0.644, 0.519, 0.644, 0.519, 0.644, 0.5445, 0.644, 0.519, 0.856, 0.519, 0.856, 0.519, 0.644, 0.519, 0.6722, 0.5764, 0.644, 0.5445, 0.644, 0.5445, 0.6722, 0.5764, 0.856, 0.519, 0.856, 0.731, 0.856, 0.731, 0.856, 0.519, 0.7041, 0.6037, 0.6722, 0.5764, 0.6722, 0.5764, 0.7041, 0.6037, 0.8036, 0.7344, 0.856, 0.519, 0.856, 0.519, 0.8036, 0.7344, 0.7041, 0.6037, 0.6722, 0.5764, 0.6722, 0.5764, 0.7041, 0.6037, 0.856, 0.519, 0.856, 0.731, 0.856, 0.731, 0.856, 0.519, 0.6722, 0.5764, 0.644, 0.5445, 0.644, 0.5445, 0.6722, 0.5764, 0.644, 0.519, 0.856, 0.519, 0.856, 0.519, 0.644, 0.519, 0.644, 0.519, 0.856, 0.519, 0.856, 0.519, 0.644, 0.519, 0.6722, 0.5764, 0.644, 0.5445, 0.644, 0.5445, 0.6722, 0.5764, 0.856, 0.519, 0.856, 0.731, 0.856, 0.731, 0.856, 0.519, 0.7041, 0.6037, 0.6722, 0.5764, 0.6722, 0.5764, 0.7041, 0.6037, 0.8036, 0.7344, 0.856, 0.519, 0.856, 0.519, 0.8036, 0.7344, 0.758, 0.6196, 0.7041, 0.6037, 0.7041, 0.6037, 0.758, 0.6196, 0.7647, 0.6741, 0.758, 0.6196, 0.758, 0.6196, 0.7647, 0.6741, 0.856, 0.519, 0.8055, 0.7348, 0.8055, 0.7348, 0.856, 0.519, 0.8055, 0.6851, 0.7647, 0.6741, 0.7647, 0.6741, 0.8055, 0.6851, 0.8055, 0.6851, 0.7647, 0.6741, 0.7647, 0.6741, 0.8055, 0.6851, 0.856, 0.519, 0.8055, 0.7348, 0.8055, 0.7348, 0.856, 0.519, 0.7647, 0.6741, 0.758, 0.6196, 0.758, 0.6196, 0.7647, 0.6741, 0.758, 0.6196, 0.7041, 0.6037, 0.7041, 0.6037, 0.758, 0.6196, 0.7647, 0.6741, 0.758, 0.6196, 0.758, 0.6196, 0.7647, 0.6741, 0.856, 0.519, 0.8055, 0.7348, 0.8055, 0.7348, 0.856, 0.519, 0.8055, 0.6851, 0.7647, 0.6741, 0.7647, 0.6741, 0.8055, 0.6851, 0.8055, 0.7348, 0.8055, 0.6851, 0.8055, 0.6851, 0.8055, 0.7348, 0.856, 0.731, 0.8215, 0.731, 0.8215, 0.731, 0.856, 0.731, 0.8215, 0.731, 0.8036, 0.7344, 0.8036, 0.7344, 0.8215, 0.731, 0.644, 0.5445, 0.644, 0.519, 0.644, 0.519, 0.644, 0.5445, 0.644, 0.519, 0.856, 0.519, 0.856, 0.519, 0.644, 0.519, 0.6722, 0.5764, 0.644, 0.5445, 0.644, 0.5445, 0.6722, 0.5764, 0.644, 0.5445, 0.644, 0.519, 0.644, 0.519, 0.644, 0.5445, 0.8215, 0.731, 0.8036, 0.7344, 0.8036, 0.7344, 0.8215, 0.731, 0.856, 0.731, 0.8215, 0.731, 0.8215, 0.731, 0.856, 0.731, 0.8055, 0.7348, 0.8055, 0.6851, 0.8055, 0.6851, 0.8055, 0.7348, 0.856, 0.731, 0.8215, 0.731, 0.8215, 0.731, 0.856, 0.731, 0.8215, 0.731, 0.8036, 0.7344, 0.8036, 0.7344, 0.8215, 0.731, 0.644, 0.5445, 0.644, 0.519, 0.644, 0.519, 0.644, 0.5445, 0.644, 0.519, 0.856, 0.519, 0.856, 0.519, 0.644, 0.519, 0.6722, 0.5764, 0.644, 0.5445, 0.644, 0.5445, 0.6722, 0.5764, 0.856, 0.519, 0.856, 0.731, 0.856, 0.731, 0.856, 0.519, 0.7041, 0.6037, 0.6722, 0.5764, 0.6722, 0.5764, 0.7041, 0.6037, 0.8036, 0.7344, 0.856, 0.519, 0.856, 0.519, 0.8036, 0.7344, 0.758, 0.6196, 0.7041, 0.6037, 0.7041, 0.6037, 0.758, 0.6196, 0.758, 0.6196, 0.7041, 0.6037, 0.7041, 0.6037, 0.758, 0.6196, 0.8036, 0.7344, 0.856, 0.519, 0.856, 0.519, 0.8036, 0.7344, 0.7041, 0.6037, 0.6722, 0.5764, 0.6722, 0.5764, 0.7041, 0.6037, 0.856, 0.519, 0.856, 0.731, 0.856, 0.731, 0.856, 0.519, 0.856, 0.519, 0.856, 0.731, 0.856, 0.731, 0.856, 0.519, 0.7041, 0.6037, 0.6722, 0.5764, 0.6722, 0.5764, 0.7041, 0.6037, 0.8036, 0.7344, 0.856, 0.519, 0.856, 0.519, 0.8036, 0.7344, 0.758, 0.6196, 0.7041, 0.6037, 0.7041, 0.6037, 0.758, 0.6196, 0.7647, 0.6741, 0.758, 0.6196, 0.758, 0.6196, 0.7647, 0.6741, 0.856, 0.519, 0.8055, 0.7348, 0.8055, 0.7348, 0.856, 0.519, 0.8055, 0.6851, 0.7647, 0.6741, 0.7647, 0.6741, 0.8055, 0.6851, 0.8055, 0.7348, 0.8055, 0.6851, 0.8055, 0.6851, 0.8055, 0.7348, 0.856, 0.731, 0.8215, 0.731, 0.8215, 0.731, 0.856, 0.731, 0.8055, 0.7348, 0.8055, 0.6851, 0.8055, 0.6851, 0.8055, 0.7348, 0.8055, 0.6851, 0.7647, 0.6741, 0.7647, 0.6741, 0.8055, 0.6851, 0.856, 0.519, 0.8055, 0.7348, 0.8055, 0.7348, 0.856, 0.519, 0.7647, 0.6741, 0.758, 0.6196, 0.758, 0.6196, 0.7647, 0.6741, 0.644, 0.5445, 0.644, 0.519, 0.6722, 0.5764, 0.644, 0.519, 0.856, 0.519, 0.6722, 0.5764, 0.856, 0.519, 0.856, 0.731, 0.8215, 0.731, 0.856, 0.519, 0.8215, 0.731, 0.8036, 0.7344, 0.758, 0.6196, 0.7041, 0.6037, 0.856, 0.519, 0.7041, 0.6037, 0.6722, 0.5764, 0.856, 0.519, 0.8055, 0.6851, 0.7647, 0.6741, 0.758, 0.6196, 0.8055, 0.6851, 0.758, 0.6196, 0.856, 0.519, 0.8055, 0.7348, 0.8055, 0.6851, 0.856, 0.519, 0.6722, 0.5764, 0.644, 0.5445, 0.644, 0.5445, 0.6722, 0.5764, 0.644, 0.519, 0.856, 0.519, 0.856, 0.519, 0.644, 0.519, 0.644, 0.5445, 0.644, 0.519, 0.644, 0.519, 0.644, 0.5445, 0.8215, 0.731, 0.8036, 0.7344, 0.8036, 0.7344, 0.8215, 0.731])
me_cube_001.materials.append(mat_material)
me_cube_001.use_remesh_preserve_volume = False
me_cube_001.use_remesh_preserve_attributes = False
me_cube_001.use_mirror_vertex_groups = False
me_cube_001.update()

# ---- objects
ob_cube = bpy.data.objects.new('Cube', me_cube)
ob_light = bpy.data.objects.new('Light', light_light)
ob_camera = bpy.data.objects.new('Camera', cam_camera)
ob_cube_001 = bpy.data.objects.new('Cube.001', me_cube_001)
ob_light_001 = bpy.data.objects.new('Light.001', light_light_001)

# ---- transforms, parenting, visibility, modifiers, constraints
ob_cube.location = (0.0, 7.281, 0.0)
ob_cube.lock_rotations_4d = False
ob_cube.empty_display_type = 'ARROWS'
ob_cube.lineart.crease_threshold = 0.0
ob_light.location = (4.112, 1.019, 5.727)
ob_light.rotation_euler = (0.6503, 0.05522, 1.866)
ob_light.lock_rotations_4d = False
ob_light.empty_display_type = 'ARROWS'
ob_light.color = (0.0, 0.0, 0.0, 0.0)
ob_light.lineart.crease_threshold = 0.0
ob_camera.location = (7.359, -6.926, 4.958)
ob_camera.rotation_euler = (1.109, 0.0, 0.8149)
ob_camera.lock_rotations_4d = False
ob_camera.empty_display_type = 'ARROWS'
ob_camera.color = (0.0, 0.0, 0.0, 0.0)
ob_camera.display_type = 'WIRE'
ob_camera.lineart.crease_threshold = 0.0
ob_cube_001.location = (0.004731, -7.626, 0.0)
ob_cube_001.rotation_euler = (0.0, -0.0, -3.138)
ob_cube_001.scale = (-1.0, 1.0, 1.0)
ob_cube_001.lock_rotations_4d = False
ob_cube_001.empty_display_type = 'ARROWS'
ob_cube_001.lineart.crease_threshold = 0.0
ob_light_001.location = (-4.099, -12.69, 5.904)
ob_light_001.rotation_euler = (0.6503, -0.05522, 4.417)
ob_light_001.scale = (-1.0, 1.0, 1.0)
ob_light_001.lock_rotations_4d = False
ob_light_001.empty_display_type = 'ARROWS'
ob_light_001.color = (0.0, 0.0, 0.0, 0.0)
ob_light_001.lineart.crease_threshold = 0.0

# ---- collection membership
col_collection.objects.link(ob_cube)
col_collection.objects.link(ob_light)
col_collection.objects.link(ob_camera)
col_collection.objects.link(ob_cube_001)
col_collection.objects.link(ob_light_001)

# ---- scene / render settings (as saved in the file)
scene.camera = ob_camera
scene.frame_start = 1; scene.frame_end = 250; scene.frame_set(21)
scene.render.engine = 'BLENDER_EEVEE_NEXT'
scene.cycles.sampling_pattern = 'TABULATED_SOBOL'
scene.cycles.use_light_tree = False
scene.view_settings.view_transform = 'Filmic'
bpy.context.view_layer.update()
